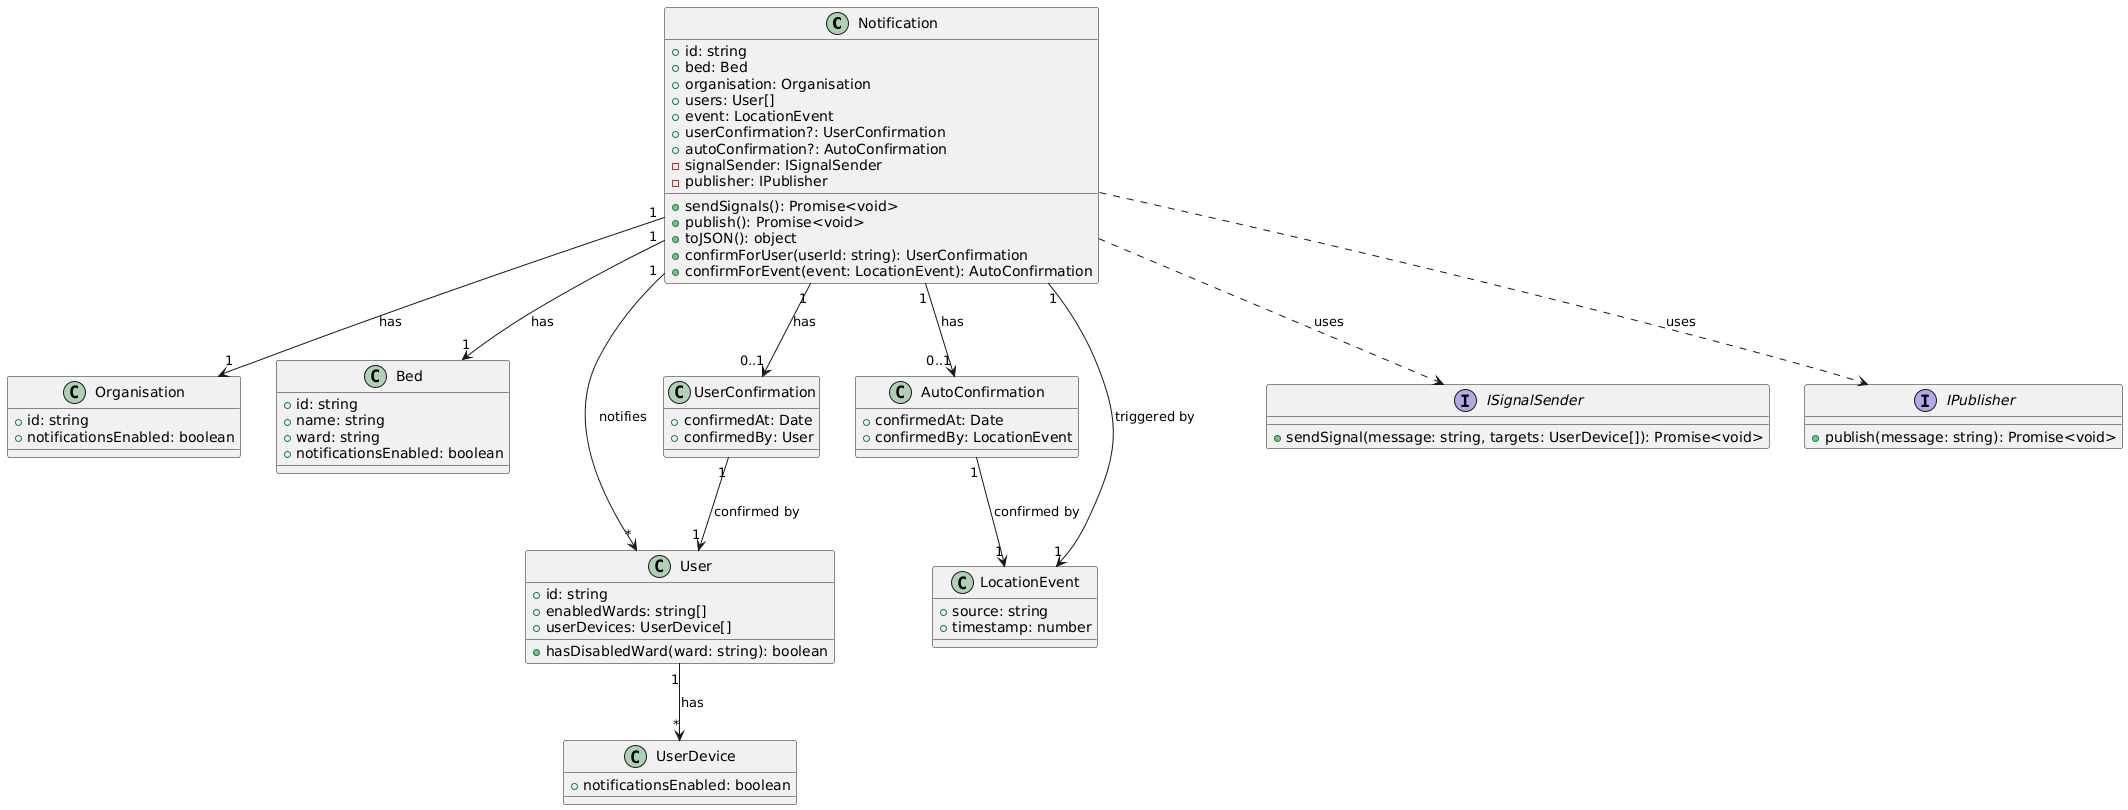

The diagram above was rendered by PlantUML. Its source (embedded in the PNG):
@startuml
class Notification {
  +id: string
  +bed: Bed
  +organisation: Organisation
  +users: User[]
  +event: LocationEvent
  +userConfirmation?: UserConfirmation
  +autoConfirmation?: AutoConfirmation
  -signalSender: ISignalSender
  -publisher: IPublisher
  +sendSignals(): Promise<void>
  +publish(): Promise<void>
  +toJSON(): object
  +confirmForUser(userId: string): UserConfirmation
  +confirmForEvent(event: LocationEvent): AutoConfirmation
}

class Organisation {
  +id: string
  +notificationsEnabled: boolean
}

class Bed {
  +id: string
  +name: string
  +ward: string
  +notificationsEnabled: boolean
}

class User {
  +id: string
  +enabledWards: string[]
  +userDevices: UserDevice[]
  +hasDisabledWard(ward: string): boolean
}

class UserDevice {
  +notificationsEnabled: boolean
}

class UserConfirmation {
  +confirmedAt: Date
  +confirmedBy: User
}

class AutoConfirmation {
  +confirmedAt: Date
  +confirmedBy: LocationEvent
}

class LocationEvent {
  +source: string
  +timestamp: number
}

interface ISignalSender {
  +sendSignal(message: string, targets: UserDevice[]): Promise<void>
}

interface IPublisher {
  +publish(message: string): Promise<void>
}

' Relationships
Notification "1" --> "1" Organisation : has
Notification "1" --> "1" Bed : has
Notification "1" --> "*" User : notifies
Notification "1" --> "1" LocationEvent : triggered by
Notification "1" --> "0..1" UserConfirmation : has
Notification "1" --> "0..1" AutoConfirmation : has
Notification ..> ISignalSender : uses
Notification ..> IPublisher : uses

User "1" --> "*" UserDevice : has
UserConfirmation "1" --> "1" User : confirmed by
AutoConfirmation "1" --> "1" LocationEvent : confirmed by
@enduml